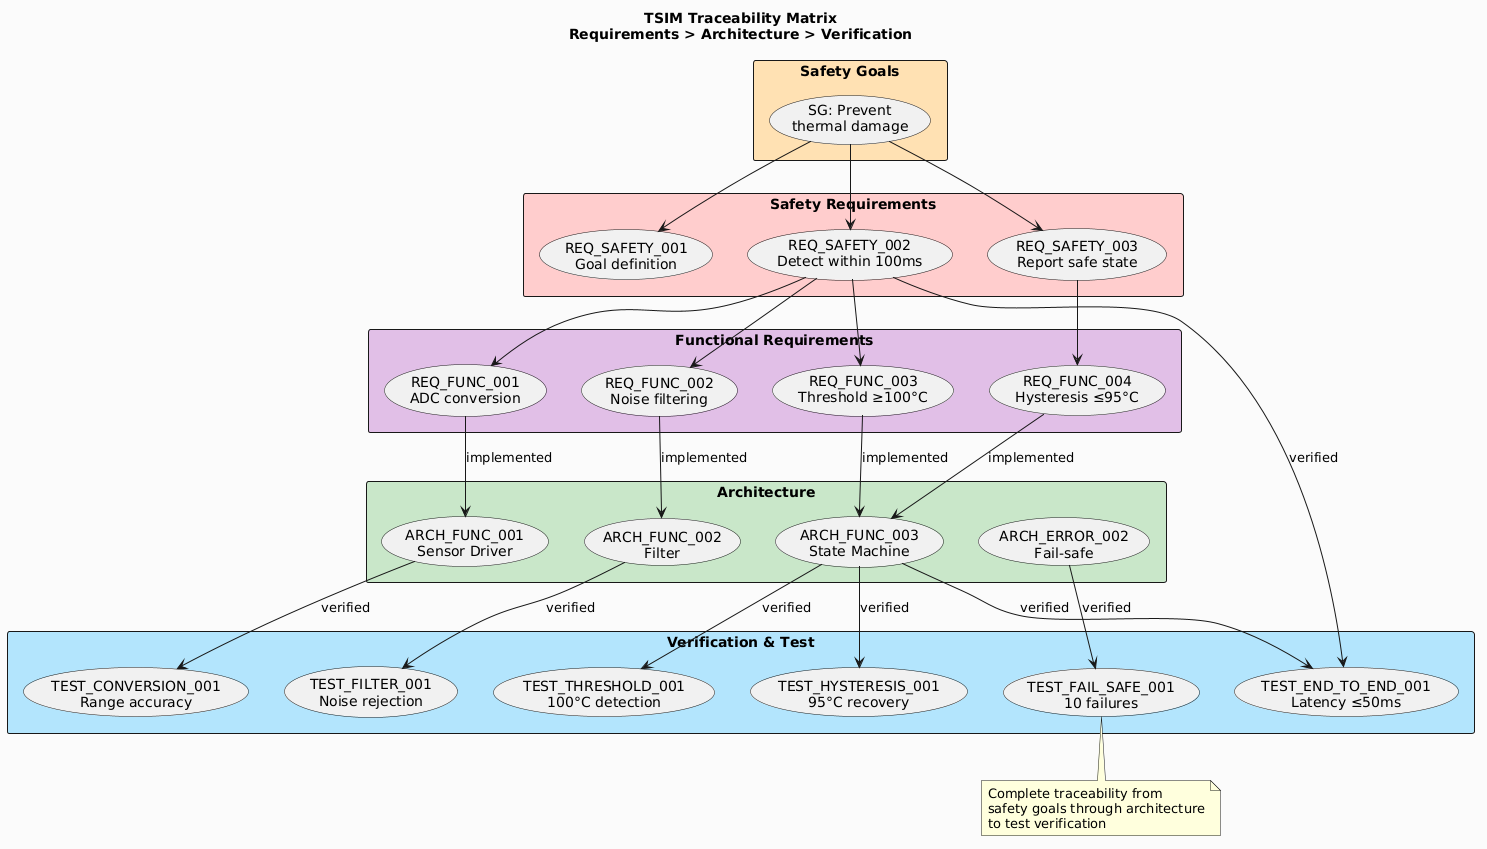

The diagram above was rendered by PlantUML. Its source (embedded in the PNG):
@startuml TSIM_Traceability

skinparam backgroundColor #FAFAFA

title TSIM Traceability Matrix\nRequirements > Architecture > Verification

rectangle "Safety Goals" #FFE0B2 {
	usecase "SG: Prevent\nthermal damage" as SG1
}

rectangle "Safety Requirements" #FFCCCC {
	usecase "REQ_SAFETY_001\nGoal definition" as SR1
	usecase "REQ_SAFETY_002\nDetect within 100ms" as SR2
	usecase "REQ_SAFETY_003\nReport safe state" as SR3
}

rectangle "Functional Requirements" #E1BEE7 {
	usecase "REQ_FUNC_001\nADC conversion" as FR1
	usecase "REQ_FUNC_002\nNoise filtering" as FR2
	usecase "REQ_FUNC_003\nThreshold ≥100°C" as FR3
	usecase "REQ_FUNC_004\nHysteresis ≤95°C" as FR4
}

rectangle "Architecture" #C8E6C9 {
	usecase "ARCH_FUNC_001\nSensor Driver" as AF1
	usecase "ARCH_FUNC_002\nFilter" as AF2
	usecase "ARCH_FUNC_003\nState Machine" as AF3
	usecase "ARCH_ERROR_002\nFail-safe" as AE2
}

rectangle "Verification & Test" #B3E5FC {
	usecase "TEST_CONVERSION_001\nRange accuracy" as T1
	usecase "TEST_FILTER_001\nNoise rejection" as T2
	usecase "TEST_THRESHOLD_001\n100°C detection" as T3
	usecase "TEST_HYSTERESIS_001\n95°C recovery" as T4
	usecase "TEST_END_TO_END_001\nLatency ≤50ms" as T5
	usecase "TEST_FAIL_SAFE_001\n10 failures" as T7
}

SG1 --> SR1
SG1 --> SR2
SG1 --> SR3

SR2 --> FR1
SR2 --> FR2
SR2 --> FR3
SR3 --> FR4

FR1 --> AF1 : implemented
FR2 --> AF2 : implemented
FR3 --> AF3 : implemented
FR4 --> AF3 : implemented

AF1 --> T1 : verified
AF2 --> T2 : verified
AF3 --> T3 : verified
AF3 --> T4 : verified
AF3 --> T5 : verified
AE2 --> T7 : verified

SR2 --> T5 : verified

note bottom
	Complete traceability from
	safety goals through architecture
	to test verification
end note

@enduml